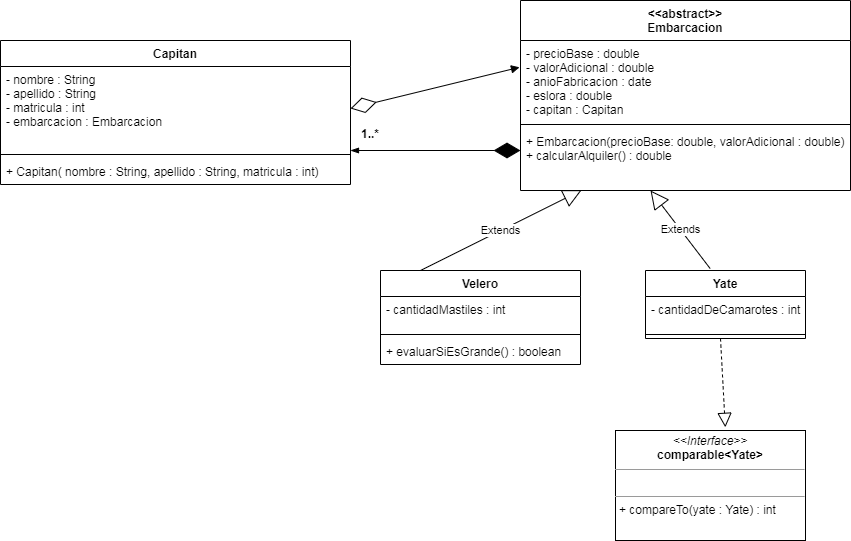

The diagram above was exported from draw.io. Its source (the exported page's mxGraphModel, read from the mxfile embedded in the PNG):
<mxGraphModel dx="1021" dy="1562" grid="1" gridSize="10" guides="1" tooltips="1" connect="1" arrows="1" fold="1" page="1" pageScale="1" pageWidth="850" pageHeight="1100" math="0" shadow="0">
  <root>
    <mxCell id="0" />
    <mxCell id="1" parent="0" />
    <mxCell id="agtPGVJbkmSyLB9-rcUN-1" value="Capitan" style="swimlane;fontStyle=1;align=center;verticalAlign=top;childLayout=stackLayout;horizontal=1;startSize=26;horizontalStack=0;resizeParent=1;resizeParentMax=0;resizeLast=0;collapsible=1;marginBottom=0;" vertex="1" parent="1">
      <mxGeometry x="20" y="10" width="350" height="144" as="geometry" />
    </mxCell>
    <mxCell id="agtPGVJbkmSyLB9-rcUN-2" value="- nombre : String&#10;- apellido : String&#10;- matricula : int&#10;- embarcacion : Embarcacion&#10;" style="text;strokeColor=none;fillColor=none;align=left;verticalAlign=top;spacingLeft=4;spacingRight=4;overflow=hidden;rotatable=0;points=[[0,0.5],[1,0.5]];portConstraint=eastwest;" vertex="1" parent="agtPGVJbkmSyLB9-rcUN-1">
      <mxGeometry y="26" width="350" height="84" as="geometry" />
    </mxCell>
    <mxCell id="agtPGVJbkmSyLB9-rcUN-3" value="" style="line;strokeWidth=1;fillColor=none;align=left;verticalAlign=middle;spacingTop=-1;spacingLeft=3;spacingRight=3;rotatable=0;labelPosition=right;points=[];portConstraint=eastwest;strokeColor=inherit;" vertex="1" parent="agtPGVJbkmSyLB9-rcUN-1">
      <mxGeometry y="110" width="350" height="8" as="geometry" />
    </mxCell>
    <mxCell id="agtPGVJbkmSyLB9-rcUN-4" value="+ Capitan( nombre : String, apellido : String, matricula : int)" style="text;strokeColor=none;fillColor=none;align=left;verticalAlign=top;spacingLeft=4;spacingRight=4;overflow=hidden;rotatable=0;points=[[0,0.5],[1,0.5]];portConstraint=eastwest;" vertex="1" parent="agtPGVJbkmSyLB9-rcUN-1">
      <mxGeometry y="118" width="350" height="26" as="geometry" />
    </mxCell>
    <mxCell id="agtPGVJbkmSyLB9-rcUN-5" value="&lt;&lt;abstract&gt;&gt;&#10;Embarcacion" style="swimlane;fontStyle=1;align=center;verticalAlign=top;childLayout=stackLayout;horizontal=1;startSize=40;horizontalStack=0;resizeParent=1;resizeParentMax=0;resizeLast=0;collapsible=1;marginBottom=0;" vertex="1" parent="1">
      <mxGeometry x="540" y="-30" width="330" height="190" as="geometry" />
    </mxCell>
    <mxCell id="agtPGVJbkmSyLB9-rcUN-6" value="- precioBase : double&#10;- valorAdicional : double&#10;- anioFabricacion : date&#10;- eslora : double&#10;- capitan : Capitan" style="text;strokeColor=none;fillColor=none;align=left;verticalAlign=top;spacingLeft=4;spacingRight=4;overflow=hidden;rotatable=0;points=[[0,0.5],[1,0.5]];portConstraint=eastwest;" vertex="1" parent="agtPGVJbkmSyLB9-rcUN-5">
      <mxGeometry y="40" width="330" height="80" as="geometry" />
    </mxCell>
    <mxCell id="agtPGVJbkmSyLB9-rcUN-7" value="" style="line;strokeWidth=1;fillColor=none;align=left;verticalAlign=middle;spacingTop=-1;spacingLeft=3;spacingRight=3;rotatable=0;labelPosition=right;points=[];portConstraint=eastwest;strokeColor=inherit;" vertex="1" parent="agtPGVJbkmSyLB9-rcUN-5">
      <mxGeometry y="120" width="330" height="8" as="geometry" />
    </mxCell>
    <mxCell id="agtPGVJbkmSyLB9-rcUN-8" value="+ Embarcacion(precioBase: double, valorAdicional : double)&#10;+ calcularAlquiler() : double" style="text;strokeColor=none;fillColor=none;align=left;verticalAlign=top;spacingLeft=4;spacingRight=4;overflow=hidden;rotatable=0;points=[[0,0.5],[1,0.5]];portConstraint=eastwest;" vertex="1" parent="agtPGVJbkmSyLB9-rcUN-5">
      <mxGeometry y="128" width="330" height="62" as="geometry" />
    </mxCell>
    <mxCell id="agtPGVJbkmSyLB9-rcUN-9" value="Velero" style="swimlane;fontStyle=1;align=center;verticalAlign=top;childLayout=stackLayout;horizontal=1;startSize=26;horizontalStack=0;resizeParent=1;resizeParentMax=0;resizeLast=0;collapsible=1;marginBottom=0;" vertex="1" parent="1">
      <mxGeometry x="400" y="240" width="200" height="94" as="geometry" />
    </mxCell>
    <mxCell id="agtPGVJbkmSyLB9-rcUN-10" value="- cantidadMastiles : int" style="text;strokeColor=none;fillColor=none;align=left;verticalAlign=top;spacingLeft=4;spacingRight=4;overflow=hidden;rotatable=0;points=[[0,0.5],[1,0.5]];portConstraint=eastwest;" vertex="1" parent="agtPGVJbkmSyLB9-rcUN-9">
      <mxGeometry y="26" width="200" height="34" as="geometry" />
    </mxCell>
    <mxCell id="agtPGVJbkmSyLB9-rcUN-11" value="" style="line;strokeWidth=1;fillColor=none;align=left;verticalAlign=middle;spacingTop=-1;spacingLeft=3;spacingRight=3;rotatable=0;labelPosition=right;points=[];portConstraint=eastwest;strokeColor=inherit;" vertex="1" parent="agtPGVJbkmSyLB9-rcUN-9">
      <mxGeometry y="60" width="200" height="8" as="geometry" />
    </mxCell>
    <mxCell id="agtPGVJbkmSyLB9-rcUN-12" value="+ evaluarSiEsGrande() : boolean " style="text;strokeColor=none;fillColor=none;align=left;verticalAlign=top;spacingLeft=4;spacingRight=4;overflow=hidden;rotatable=0;points=[[0,0.5],[1,0.5]];portConstraint=eastwest;" vertex="1" parent="agtPGVJbkmSyLB9-rcUN-9">
      <mxGeometry y="68" width="200" height="26" as="geometry" />
    </mxCell>
    <mxCell id="agtPGVJbkmSyLB9-rcUN-24" value="Extends" style="endArrow=block;endSize=16;endFill=0;html=1;rounded=0;entryX=0.185;entryY=0.995;entryDx=0;entryDy=0;entryPerimeter=0;" edge="1" parent="agtPGVJbkmSyLB9-rcUN-9" target="agtPGVJbkmSyLB9-rcUN-8">
      <mxGeometry width="160" relative="1" as="geometry">
        <mxPoint x="40" as="sourcePoint" />
        <mxPoint x="200" as="targetPoint" />
      </mxGeometry>
    </mxCell>
    <mxCell id="agtPGVJbkmSyLB9-rcUN-17" value="Yate" style="swimlane;fontStyle=1;align=center;verticalAlign=top;childLayout=stackLayout;horizontal=1;startSize=26;horizontalStack=0;resizeParent=1;resizeParentMax=0;resizeLast=0;collapsible=1;marginBottom=0;" vertex="1" parent="1">
      <mxGeometry x="665" y="240" width="160" height="68" as="geometry" />
    </mxCell>
    <mxCell id="agtPGVJbkmSyLB9-rcUN-18" value="- cantidadDeCamarotes : int" style="text;strokeColor=none;fillColor=none;align=left;verticalAlign=top;spacingLeft=4;spacingRight=4;overflow=hidden;rotatable=0;points=[[0,0.5],[1,0.5]];portConstraint=eastwest;" vertex="1" parent="agtPGVJbkmSyLB9-rcUN-17">
      <mxGeometry y="26" width="160" height="34" as="geometry" />
    </mxCell>
    <mxCell id="agtPGVJbkmSyLB9-rcUN-19" value="" style="line;strokeWidth=1;fillColor=none;align=left;verticalAlign=middle;spacingTop=-1;spacingLeft=3;spacingRight=3;rotatable=0;labelPosition=right;points=[];portConstraint=eastwest;strokeColor=inherit;" vertex="1" parent="agtPGVJbkmSyLB9-rcUN-17">
      <mxGeometry y="60" width="160" height="8" as="geometry" />
    </mxCell>
    <mxCell id="agtPGVJbkmSyLB9-rcUN-21" value="&lt;p style=&quot;margin:0px;margin-top:4px;text-align:center;&quot;&gt;&lt;i&gt;&amp;lt;&amp;lt;Interface&amp;gt;&amp;gt;&lt;/i&gt;&lt;br&gt;&lt;b&gt;comparable&amp;lt;Yate&amp;gt;&lt;/b&gt;&lt;/p&gt;&lt;hr size=&quot;1&quot;&gt;&lt;p style=&quot;margin:0px;margin-left:4px;&quot;&gt;&lt;br&gt;&lt;/p&gt;&lt;hr size=&quot;1&quot;&gt;&lt;p style=&quot;margin:0px;margin-left:4px;&quot;&gt;+ compareTo(yate : Yate) : int&lt;/p&gt;" style="verticalAlign=top;align=left;overflow=fill;fontSize=12;fontFamily=Helvetica;html=1;" vertex="1" parent="1">
      <mxGeometry x="635" y="400" width="190" height="110" as="geometry" />
    </mxCell>
    <mxCell id="agtPGVJbkmSyLB9-rcUN-22" value="" style="endArrow=diamondThin;endFill=1;endSize=24;html=1;rounded=0;exitX=1;exitY=1;exitDx=0;exitDy=0;exitPerimeter=0;startArrow=blockThin;startFill=1;" edge="1" parent="1" source="agtPGVJbkmSyLB9-rcUN-2">
      <mxGeometry width="160" relative="1" as="geometry">
        <mxPoint x="540" y="71.04399999999998" as="sourcePoint" />
        <mxPoint x="540" y="120" as="targetPoint" />
      </mxGeometry>
    </mxCell>
    <mxCell id="agtPGVJbkmSyLB9-rcUN-23" value="" style="endArrow=diamondThin;endFill=0;endSize=24;html=1;rounded=0;entryX=1;entryY=0.5;entryDx=0;entryDy=0;exitX=-0.003;exitY=0.335;exitDx=0;exitDy=0;exitPerimeter=0;startArrow=block;startFill=1;" edge="1" parent="1" source="agtPGVJbkmSyLB9-rcUN-6" target="agtPGVJbkmSyLB9-rcUN-2">
      <mxGeometry width="160" relative="1" as="geometry">
        <mxPoint x="500" y="-20" as="sourcePoint" />
        <mxPoint x="660" y="-20" as="targetPoint" />
      </mxGeometry>
    </mxCell>
    <mxCell id="agtPGVJbkmSyLB9-rcUN-25" value="Extends" style="endArrow=block;endSize=16;endFill=0;html=1;rounded=0;entryX=0.394;entryY=1;entryDx=0;entryDy=0;entryPerimeter=0;exitX=0.404;exitY=-0.029;exitDx=0;exitDy=0;exitPerimeter=0;" edge="1" parent="1" source="agtPGVJbkmSyLB9-rcUN-17" target="agtPGVJbkmSyLB9-rcUN-8">
      <mxGeometry width="160" relative="1" as="geometry">
        <mxPoint x="531.88" y="236.5899999999999" as="sourcePoint" />
        <mxPoint x="664.9999999999999" y="163.99599999999995" as="targetPoint" />
      </mxGeometry>
    </mxCell>
    <mxCell id="agtPGVJbkmSyLB9-rcUN-27" value="" style="endArrow=block;dashed=1;endFill=0;endSize=12;html=1;rounded=0;entryX=0.578;entryY=-0.029;entryDx=0;entryDy=0;entryPerimeter=0;" edge="1" parent="1" target="agtPGVJbkmSyLB9-rcUN-21">
      <mxGeometry width="160" relative="1" as="geometry">
        <mxPoint x="740" y="308" as="sourcePoint" />
        <mxPoint x="900" y="308" as="targetPoint" />
      </mxGeometry>
    </mxCell>
    <mxCell id="agtPGVJbkmSyLB9-rcUN-29" value="1..*" style="text;align=center;fontStyle=1;verticalAlign=middle;spacingLeft=3;spacingRight=3;strokeColor=none;rotatable=0;points=[[0,0.5],[1,0.5]];portConstraint=eastwest;" vertex="1" parent="1">
      <mxGeometry x="350" y="90" width="80" height="26" as="geometry" />
    </mxCell>
  </root>
</mxGraphModel>